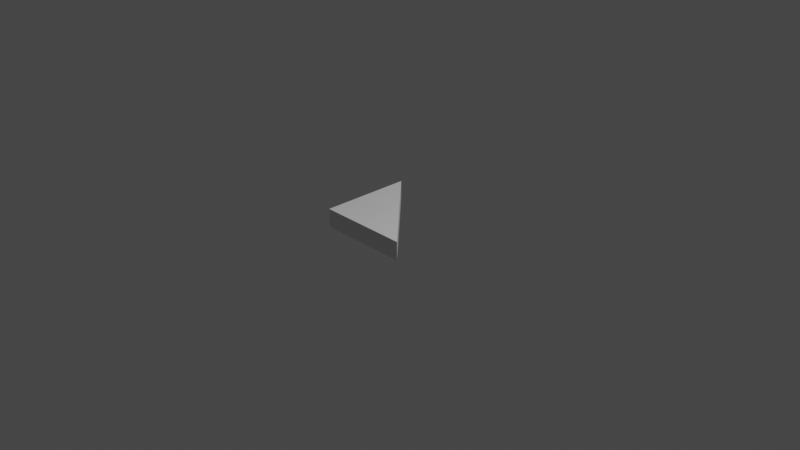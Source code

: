 # Source: Fin.blend  (saved by Blender 3.0.42; exported with 4.5.12 LTS)
import bpy
from mathutils import Matrix  # noqa: F401  (used for matrix-valued properties, if any)

bpy.ops.wm.read_factory_settings(use_empty=True)
scene = bpy.context.scene
scene.name = 'Scene'

# ---- collections
col_collection = bpy.data.collections.new('Collection'); scene.collection.children.link(col_collection)

# ---- materials (node trees are filled in below, after node groups)
mat_material = bpy.data.materials.new('Material')
mat_material.alpha_threshold = 0.0
mat_material.use_transparent_shadow = False
mat_material.line_color = (0.0, 0.0, 0.0, 1.0)

# ---- material node trees
mat_material.use_nodes = True; mat_material.node_tree.nodes.clear()
_N = mat_material.node_tree.nodes; _L = mat_material.node_tree.links
n0 = _N.new('ShaderNodeOutputMaterial'); n0.name = 'Material Output'; n0.location = (300, 300)
n1 = _N.new('ShaderNodeBsdfPrincipled'); n1.name = 'Principled BSDF'; n1.location = (10, 300)
n1.distribution = 'GGX'
n1.subsurface_method = 'RANDOM_WALK_SKIN'
n1.inputs[2].default_value = 0.4
n1.inputs[3].default_value = 1.45
n1.inputs[27].default_value = (0.0, 0.0, 0.0, 1.0)
n1.inputs[28].default_value = 1.0
_L.new(n1.outputs[0], n0.inputs[0])
n0.is_active_output = True

# ---- world
world_world = bpy.data.worlds.new('World'); scene.world = world_world
world_world.use_nodes = True; world_world.node_tree.nodes.clear()
_N = world_world.node_tree.nodes; _L = world_world.node_tree.links
n0 = _N.new('ShaderNodeOutputWorld'); n0.name = 'World Output'; n0.location = (300, 300)
n1 = _N.new('ShaderNodeBackground'); n1.name = 'Background'; n1.location = (10, 300)
n1.inputs[0].default_value = (0.05088, 0.05088, 0.05088, 1.0)
_L.new(n1.outputs[0], n0.inputs[0])
n0.is_active_output = True
world_world.color = (0.05088, 0.05088, 0.05088)
world_world.use_sun_shadow = False
world_world.sun_shadow_jitter_overblur = 0.0

# ---- cameras
cam_camera = bpy.data.cameras.new('Camera')
cam_camera.clip_end = 100.0
cam_camera.ortho_scale = 7.314

# ---- lights
light_light = bpy.data.lights.new('Light', 'POINT')
light_light.transmission_factor = 0.0
light_light.energy = 1000.0
light_light.shadow_soft_size = 0.1
light_light.shadow_maximum_resolution = 0.006
light_light.use_absolute_resolution = True

# ---- meshes
me_cube = bpy.data.meshes.new('Cube')
me_cube.from_pydata([(0.0, 0.0, 0.1), (0.0, 0.0, -0.1), (0.5, -0.5, 0.1), (0.5, -0.5, -0.1), (-0.5, 0.5, 0.1), (-0.5, 0.5, -0.1), (-0.5, -0.5, 0.1), (-0.5, -0.5, -0.1)], [], [(0, 4, 6, 2), (3, 2, 6, 7), (7, 6, 4, 5), (5, 1, 3, 7), (1, 0, 2, 3), (5, 4, 0, 1)])
_uv = me_cube.uv_layers.new(name='UVMap')
_uv.uv.foreach_set('vector', [0.625, 0.5, 0.875, 0.5, 0.875, 0.75, 0.625, 0.75, 0.375, 0.75, 0.625, 0.75, 0.625, 1.0, 0.375, 1.0, 0.375, 0.0, 0.625, 0.0, 0.625, 0.25, 0.375, 0.25, 0.125, 0.5, 0.375, 0.5, 0.375, 0.75, 0.125, 0.75, 0.375, 0.5, 0.625, 0.5, 0.625, 0.75, 0.375, 0.75, 0.375, 0.25, 0.625, 0.25, 0.625, 0.5, 0.375, 0.5])
me_cube.materials.append(mat_material)
me_cube.use_remesh_preserve_volume = False
me_cube.use_remesh_preserve_attributes = False
me_cube.use_mirror_vertex_groups = False
me_cube.update()

# ---- objects
ob_cube = bpy.data.objects.new('Cube', me_cube)
ob_light = bpy.data.objects.new('Light', light_light)
ob_camera = bpy.data.objects.new('Camera', cam_camera)

# ---- transforms, parenting, visibility, modifiers, constraints
ob_cube.location = (0.0, 0.0, 0.0)
ob_cube.lock_rotations_4d = False
ob_cube.empty_display_type = 'ARROWS'
ob_cube.lineart.crease_threshold = 0.0
ob_light.location = (4.076, 1.005, 5.904)
ob_light.rotation_euler = (0.6503, 0.05522, 1.866)
ob_light.lock_rotations_4d = False
ob_light.empty_display_type = 'ARROWS'
ob_light.color = (0.0, 0.0, 0.0, 0.0)
ob_light.lineart.crease_threshold = 0.0
ob_camera.location = (7.359, -6.926, 4.958)
ob_camera.rotation_euler = (1.109, 0.0, 0.8149)
ob_camera.lock_rotations_4d = False
ob_camera.empty_display_type = 'ARROWS'
ob_camera.color = (0.0, 0.0, 0.0, 0.0)
ob_camera.display_type = 'WIRE'
ob_camera.lineart.crease_threshold = 0.0

# ---- collection membership
col_collection.objects.link(ob_cube)
col_collection.objects.link(ob_light)
col_collection.objects.link(ob_camera)

# ---- scene / render settings (as saved in the file)
scene.camera = ob_camera
scene.frame_start = 1; scene.frame_end = 250; scene.frame_set(1)
scene.render.engine = 'BLENDER_EEVEE_NEXT'
scene.cycles.sampling_pattern = 'TABULATED_SOBOL'
scene.cycles.use_light_tree = False
scene.view_settings.view_transform = 'Filmic'
bpy.context.view_layer.update()
